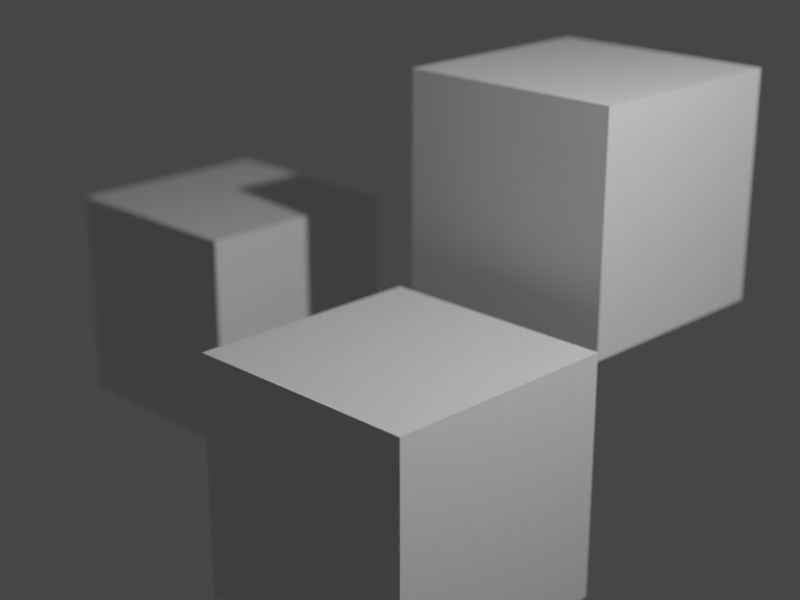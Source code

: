# Source: B_OCV.blend  (saved by Blender 2.81.16; exported with 4.5.12 LTS)
import bpy
from mathutils import Matrix  # noqa: F401  (used for matrix-valued properties, if any)

bpy.ops.wm.read_factory_settings(use_empty=True)
scene = bpy.context.scene
scene.name = 'Scene'

# ---- collections
col_collection = bpy.data.collections.new('Collection'); scene.collection.children.link(col_collection)
col_collection_2 = bpy.data.collections.new('Collection 2'); scene.collection.children.link(col_collection_2)

# ---- materials (node trees are filled in below, after node groups)
mat_material_001 = bpy.data.materials.new('Material.001')
mat_material_001.alpha_threshold = 0.0
mat_material_001.use_transparent_shadow = False
mat_material_001.line_color = (0.0, 0.0, 0.0, 1.0)
mat_material_002 = bpy.data.materials.new('Material.002')
mat_material_002.alpha_threshold = 0.0
mat_material_002.use_transparent_shadow = False
mat_material_002.line_color = (0.0, 0.0, 0.0, 1.0)
mat_material = bpy.data.materials.new('Material')
mat_material.alpha_threshold = 0.0
mat_material.use_transparent_shadow = False
mat_material.line_color = (0.0, 0.0, 0.0, 1.0)

# ---- material node trees
mat_material_001.use_nodes = True; mat_material_001.node_tree.nodes.clear()
_N = mat_material_001.node_tree.nodes; _L = mat_material_001.node_tree.links
n0 = _N.new('ShaderNodeOutputMaterial'); n0.name = 'Material Output'; n0.location = (300, 300)
n1 = _N.new('ShaderNodeBsdfPrincipled'); n1.name = 'Principled BSDF'; n1.location = (10, 300)
n1.distribution = 'GGX'
n1.subsurface_method = 'BURLEY'
n1.inputs[2].default_value = 0.4
n1.inputs[3].default_value = 1.45
n1.inputs[27].default_value = (0.0, 0.0, 0.0, 1.0)
n1.inputs[28].default_value = 1.0
_L.new(n1.outputs[0], n0.inputs[0])
n0.is_active_output = True
mat_material_002.use_nodes = True; mat_material_002.node_tree.nodes.clear()
_N = mat_material_002.node_tree.nodes; _L = mat_material_002.node_tree.links
n0 = _N.new('ShaderNodeOutputMaterial'); n0.name = 'Material Output'; n0.location = (300, 300)
n1 = _N.new('ShaderNodeBsdfPrincipled'); n1.name = 'Principled BSDF'; n1.location = (10, 300)
n1.distribution = 'GGX'
n1.subsurface_method = 'BURLEY'
n1.inputs[2].default_value = 0.4
n1.inputs[3].default_value = 1.45
n1.inputs[27].default_value = (0.0, 0.0, 0.0, 1.0)
n1.inputs[28].default_value = 1.0
_L.new(n1.outputs[0], n0.inputs[0])
n0.is_active_output = True
mat_material.use_nodes = True; mat_material.node_tree.nodes.clear()
_N = mat_material.node_tree.nodes; _L = mat_material.node_tree.links
n0 = _N.new('ShaderNodeBsdfPrincipled'); n0.name = 'Principled BSDF'; n0.location = (10, 300)
n0.distribution = 'GGX'
n0.subsurface_method = 'BURLEY'
n0.inputs[2].default_value = 0.4
n0.inputs[3].default_value = 1.45
n0.inputs[27].default_value = (0.0, 0.0, 0.0, 1.0)
n0.inputs[28].default_value = 1.0
n1 = _N.new('ShaderNodeOutputMaterial'); n1.name = 'Material Output'; n1.location = (300, 300)
_L.new(n0.outputs[0], n1.inputs[0])
n1.is_active_output = True

# ---- world
world_world = bpy.data.worlds.new('World'); scene.world = world_world
world_world.use_nodes = True; world_world.node_tree.nodes.clear()
_N = world_world.node_tree.nodes; _L = world_world.node_tree.links
n0 = _N.new('ShaderNodeOutputWorld'); n0.name = 'World Output'; n0.location = (300, 300)
n1 = _N.new('ShaderNodeBackground'); n1.name = 'Background'; n1.location = (10, 300)
n1.inputs[0].default_value = (0.05088, 0.05088, 0.05088, 1.0)
_L.new(n1.outputs[0], n0.inputs[0])
n0.is_active_output = True
world_world.color = (0.05088, 0.05088, 0.05088)
world_world.use_sun_shadow = False
world_world.sun_shadow_jitter_overblur = 0.0

# ---- cameras
cam_camera = bpy.data.cameras.new('Camera')
cam_camera.sensor_fit = 'HORIZONTAL'
cam_camera.clip_start = 0.001
cam_camera.clip_end = 100.0
cam_camera.lens = 32.3
cam_camera.sensor_width = 17.31
cam_camera.sensor_height = 12.98
cam_camera.ortho_scale = 7.314
cam_camera.display_size = 1.03
cam_camera.show_limits = True
cam_camera.show_mist = True
cam_camera.show_name = True
cam_camera.show_sensor = True
cam_camera.show_composition_center = True
cam_camera.dof.use_dof = True
cam_camera.dof.focus_distance = 9.984
cam_camera.dof.aperture_fstop = 0.15

# ---- lights
light_light = bpy.data.lights.new('Light', 'POINT')
light_light.transmission_factor = 0.0
light_light.energy = 1000.0
light_light.shadow_soft_size = 0.1
light_light.shadow_maximum_resolution = 0.006
light_light.use_absolute_resolution = True

# ---- meshes
me_cube_001 = bpy.data.meshes.new('Cube.001')
me_cube_001.from_pydata([(1.0, 1.0, 1.0), (1.0, 1.0, -1.0), (1.0, -1.0, 1.0), (1.0, -1.0, -1.0), (-1.0, 1.0, 1.0), (-1.0, 1.0, -1.0), (-1.0, -1.0, 1.0), (-1.0, -1.0, -1.0)], [], [(0, 4, 6, 2), (3, 2, 6, 7), (7, 6, 4, 5), (5, 1, 3, 7), (1, 0, 2, 3), (5, 4, 0, 1)])
_uv = me_cube_001.uv_layers.new(name='UVMap')
_uv.uv.foreach_set('vector', [0.625, 0.5, 0.875, 0.5, 0.875, 0.75, 0.625, 0.75, 0.375, 0.75, 0.625, 0.75, 0.625, 1.0, 0.375, 1.0, 0.375, 0.0, 0.625, 0.0, 0.625, 0.25, 0.375, 0.25, 0.125, 0.5, 0.375, 0.5, 0.375, 0.75, 0.125, 0.75, 0.375, 0.5, 0.625, 0.5, 0.625, 0.75, 0.375, 0.75, 0.375, 0.25, 0.625, 0.25, 0.625, 0.5, 0.375, 0.5])
me_cube_001.materials.append(mat_material_001)
me_cube_001.use_remesh_preserve_volume = False
me_cube_001.use_remesh_preserve_attributes = False
me_cube_001.use_mirror_vertex_groups = False
me_cube_001.update()
me_cube_002 = bpy.data.meshes.new('Cube.002')
me_cube_002.from_pydata([(1.0, 1.0, 1.0), (1.0, 1.0, -1.0), (1.0, -1.0, 1.0), (1.0, -1.0, -1.0), (-1.0, 1.0, 1.0), (-1.0, 1.0, -1.0), (-1.0, -1.0, 1.0), (-1.0, -1.0, -1.0)], [], [(0, 4, 6, 2), (3, 2, 6, 7), (7, 6, 4, 5), (5, 1, 3, 7), (1, 0, 2, 3), (5, 4, 0, 1)])
_uv = me_cube_002.uv_layers.new(name='UVMap')
_uv.uv.foreach_set('vector', [0.625, 0.5, 0.875, 0.5, 0.875, 0.75, 0.625, 0.75, 0.375, 0.75, 0.625, 0.75, 0.625, 1.0, 0.375, 1.0, 0.375, 0.0, 0.625, 0.0, 0.625, 0.25, 0.375, 0.25, 0.125, 0.5, 0.375, 0.5, 0.375, 0.75, 0.125, 0.75, 0.375, 0.5, 0.625, 0.5, 0.625, 0.75, 0.375, 0.75, 0.375, 0.25, 0.625, 0.25, 0.625, 0.5, 0.375, 0.5])
me_cube_002.materials.append(mat_material_002)
me_cube_002.use_remesh_preserve_volume = False
me_cube_002.use_remesh_preserve_attributes = False
me_cube_002.use_mirror_vertex_groups = False
me_cube_002.update()
me_cube = bpy.data.meshes.new('Cube')
me_cube.from_pydata([(1.0, 1.0, 1.0), (1.0, 1.0, -1.0), (1.0, -1.0, 1.0), (1.0, -1.0, -1.0), (-1.0, 1.0, 1.0), (-1.0, 1.0, -1.0), (-1.0, -1.0, 1.0), (-1.0, -1.0, -1.0)], [], [(0, 4, 6, 2), (3, 2, 6, 7), (7, 6, 4, 5), (5, 1, 3, 7), (1, 0, 2, 3), (5, 4, 0, 1)])
_uv = me_cube.uv_layers.new(name='UVMap')
_uv.uv.foreach_set('vector', [0.625, 0.5, 0.875, 0.5, 0.875, 0.75, 0.625, 0.75, 0.375, 0.75, 0.625, 0.75, 0.625, 1.0, 0.375, 1.0, 0.375, 0.0, 0.625, 0.0, 0.625, 0.25, 0.375, 0.25, 0.125, 0.5, 0.375, 0.5, 0.375, 0.75, 0.125, 0.75, 0.375, 0.5, 0.625, 0.5, 0.625, 0.75, 0.375, 0.75, 0.375, 0.25, 0.625, 0.25, 0.625, 0.5, 0.375, 0.5])
me_cube.materials.append(mat_material)
me_cube.use_remesh_preserve_volume = False
me_cube.use_remesh_preserve_attributes = False
me_cube.use_mirror_vertex_groups = False
me_cube.update()

# ---- objects
ob_cube_001 = bpy.data.objects.new('Cube.001', me_cube_001)
ob_cube_002 = bpy.data.objects.new('Cube.002', me_cube_002)
ob_cube = bpy.data.objects.new('Cube', me_cube)
ob_light = bpy.data.objects.new('Light', light_light)
ob_camera = bpy.data.objects.new('Camera', cam_camera)

# ---- transforms, parenting, visibility, modifiers, constraints
ob_cube_001.location = (-3.994, 1.696, -4.277e-06)
ob_cube_001.lock_rotations_4d = False
ob_cube_001.empty_display_type = 'ARROWS'
ob_cube_001.lineart.crease_threshold = 0.0
ob_cube_002.location = (-0.4506, 2.597, 1.624)
ob_cube_002.lock_rotations_4d = False
ob_cube_002.empty_display_type = 'ARROWS'
ob_cube_002.lineart.crease_threshold = 0.0
ob_cube.location = (0.0, 0.0, 0.0)
ob_cube.lock_rotations_4d = False
ob_cube.empty_display_type = 'ARROWS'
ob_cube.lineart.crease_threshold = 0.0
ob_light.location = (4.076, 1.005, 5.904)
ob_light.rotation_euler = (0.6503, 0.05522, 1.866)
ob_light.lock_rotations_4d = False
ob_light.empty_display_type = 'ARROWS'
ob_light.color = (0.0, 0.0, 0.0, 0.0)
ob_light.lineart.crease_threshold = 0.0
ob_camera.location = (7.0, -7.0, 5.0)
ob_camera.rotation_euler = (1.222, 0.0, 0.7854)
ob_camera.lock_rotations_4d = False
ob_camera.empty_display_type = 'ARROWS'
ob_camera.color = (0.0, 0.0, 0.0, 0.0)
ob_camera.display_type = 'WIRE'
ob_camera.lineart.crease_threshold = 0.0

# ---- collection membership
scene.collection.objects.link(ob_cube_001)
scene.collection.objects.link(ob_cube_002)
col_collection.objects.link(ob_cube)
col_collection.objects.link(ob_light)
col_collection.objects.link(ob_camera)

# ---- scene / render settings (as saved in the file)
scene.camera = ob_camera
scene.frame_start = 1; scene.frame_end = 250; scene.frame_set(1)
scene.render.engine = 'BLENDER_EEVEE_NEXT'
scene.render.resolution_x = 480
scene.render.resolution_y = 360
scene.render.use_stamp_lens = True
scene.cycles.use_denoising = False
scene.cycles.samples = 128
scene.cycles.sampling_pattern = 'TABULATED_SOBOL'
scene.cycles.use_adaptive_sampling = False
scene.cycles.use_light_tree = False
scene.view_settings.view_transform = 'Filmic'
bpy.context.view_layer.update()
